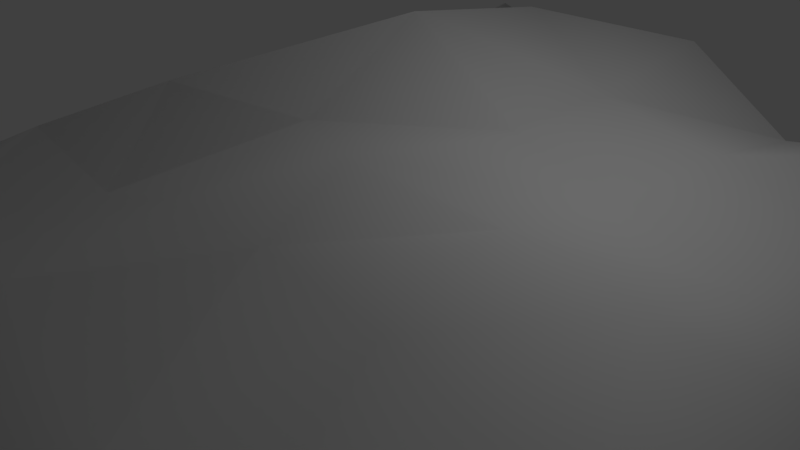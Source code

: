 # Source: hill.blend  (saved by Blender 2.79.0; exported with 4.5.12 LTS)
import bpy
from mathutils import Matrix  # noqa: F401  (used for matrix-valued properties, if any)

bpy.ops.wm.read_factory_settings(use_empty=True)
scene = bpy.context.scene
scene.name = 'Scene'

# ---- collections
col_collection_1 = bpy.data.collections.new('Collection 1'); scene.collection.children.link(col_collection_1)

# ---- materials (node trees are filled in below, after node groups)
mat_material_001 = bpy.data.materials.new('Material.001')
mat_material_001.alpha_threshold = 0.0
mat_material_001.use_transparent_shadow = False
mat_material_001.roughness = 0.5

# ---- material node trees

# ---- world
world_world = bpy.data.worlds.new('World'); scene.world = world_world
world_world.color = (0.05088, 0.05088, 0.05088)
world_world.use_sun_shadow = False
world_world.sun_shadow_jitter_overblur = 0.0
world_world.cycles.sampling_method = 'MANUAL'

# ---- cameras
cam_camera = bpy.data.cameras.new('Camera')
cam_camera.clip_end = 100.0
cam_camera.lens = 35.0
cam_camera.sensor_width = 32.0
cam_camera.sensor_height = 18.0
cam_camera.ortho_scale = 7.314
cam_camera.dof.focus_distance = 0.0
cam_camera.dof.aperture_fstop = 128.0

# ---- lights
light_lamp = bpy.data.lights.new('Lamp', 'POINT')
light_lamp.transmission_factor = 0.0
light_lamp.cutoff_distance = 30.0
light_lamp.energy = 100.0
light_lamp.shadow_buffer_clip_start = 1.001
light_lamp.shadow_soft_size = 0.1
light_lamp.shadow_maximum_resolution = 0.006
light_lamp.use_absolute_resolution = True

# ---- meshes
me_plane = bpy.data.meshes.new('Plane')
me_plane.from_pydata([(-2.042, -2.042, 0.002177), (2.042, -2.042, 0.002177), (-2.042, 2.042, 0.002177), (2.042, 2.042, 0.002177), (-1.532, -2.042, 0.002177), (-1.021, -2.042, 0.02176), (-0.5106, -2.042, 0.01575), (0.0, -2.042, 0.02235), (0.5106, -2.042, 0.002177), (1.021, -2.042, 0.002177), (1.532, -2.042, 0.002177), (1.532, 2.042, 0.002177), (1.021, 2.042, 0.002209), (0.5106, 2.042, 0.02174), (0.0, 2.042, 0.02758), (-0.5106, 2.042, 0.02902), (-1.021, 2.042, 0.02917), (-1.532, 2.042, 0.002177), (-1.928, 1.461, 0.06816), (-2.045, 0.8753, 0.01365), (-2.049, 0.2918, 0.01523), (-2.021, -0.2918, 0.02637), (-2.042, -0.8752, 0.002246), (-2.042, -1.459, 0.002177), (2.042, -1.459, 0.002177), (2.042, -0.8752, 0.002246), (2.015, -0.2912, 0.02429), (2.048, 0.2918, 0.003645), (2.045, 0.8753, 0.02125), (1.923, 1.461, 0.04006), (-1.531, -1.459, 0.06545), (-1.705, -0.8203, 0.2606), (-1.536, -0.2928, 0.3411), (-1.538, 0.2933, 0.2648), (-1.542, 0.8769, 0.3069), (-1.547, 1.468, 0.23), (-1.021, -1.459, 0.2217), (-1.071, -0.8901, 0.5122), (-1.039, -0.363, 0.5249), (-1.028, 0.297, 0.3961), (-1.021, 0.8753, 0.3837), (-1.024, 1.457, 0.3476), (-0.5106, -1.459, 0.3452), (-0.5106, -0.8752, 0.3881), (-0.5274, -0.5514, 0.7592), (-0.5155, 0.2954, 0.5626), (-0.5108, 0.8753, 0.4434), (-0.5516, 1.466, 0.7525), (0.0, -1.471, 0.451), (0.0, -0.8752, 0.5348), (1.326e-08, -0.2953, 0.6714), (0.0, 0.2582, 0.9871), (0.0001929, 0.9913, 0.8941), (0.0, 1.619, 0.5157), (0.5163, -1.468, 0.103), (0.5111, -0.8767, 0.5498), (0.5285, -0.5555, 0.7548), (0.5143, 0.2945, 0.6131), (0.512, 0.8781, 0.621), (0.5594, 1.462, 0.7583), (1.195, -1.401, 0.2366), (1.064, -0.8829, 0.5036), (1.018, -0.3628, 0.614), (1.021, 0.2918, 0.4983), (1.028, 0.8781, 0.5119), (1.062, 1.428, 0.4326), (1.526, -1.458, 0.0772), (1.715, -0.8171, 0.2289), (1.469, -0.2806, 0.5015), (1.52, 0.2949, 0.333), (1.54, 0.8767, 0.3286), (1.566, 1.495, 0.491), (-2.042, -2.042, -0.03475), (2.042, -2.042, -0.03475), (-2.042, 2.042, -0.03475), (2.042, 2.042, -0.03475), (-1.532, -2.042, -0.03475), (-1.021, -2.042, -0.01516), (-0.5106, -2.042, -0.02118), (0.0, -2.042, -0.01458), (0.5106, -2.042, -0.03475), (1.021, -2.042, -0.03475), (1.532, -2.042, -0.03475), (1.532, 2.042, -0.03475), (1.021, 2.042, -0.03475), (0.5106, 2.042, -0.01519), (0.0, 2.042, -0.009346), (-0.5106, 2.042, -0.007907), (-1.021, 2.042, -0.007898), (-1.532, 2.042, -0.03475), (-2.042, 1.459, -0.03443), (-2.043, 0.8753, -0.02385), (-2.046, 0.2918, -0.02256), (-2.043, -0.2917, -0.02339), (-2.042, -0.8752, -0.03475), (-2.042, -1.459, -0.03475), (2.042, -1.459, -0.03475), (2.042, -0.8752, -0.03475), (2.042, -0.2917, -0.03471), (2.044, 0.2918, -0.03429), (2.043, 0.8753, -0.01628), (2.042, 1.459, -0.0342)], [], [(71, 29, 3, 11), (18, 35, 17, 2), (35, 41, 16, 17), (41, 47, 15, 16), (47, 53, 14, 15), (53, 59, 13, 14), (59, 65, 12, 13), (65, 71, 11, 12), (9, 10, 66, 60), (60, 66, 67, 61), (61, 67, 68, 62), (62, 68, 69, 63), (63, 69, 70, 64), (64, 70, 71, 65), (8, 9, 60, 54), (54, 60, 61, 55), (55, 61, 62, 56), (56, 62, 63, 57), (57, 63, 64, 58), (58, 64, 65, 59), (7, 8, 54, 48), (48, 54, 55, 49), (49, 55, 56, 50), (50, 56, 57, 51), (51, 57, 58, 52), (52, 58, 59, 53), (6, 7, 48, 42), (42, 48, 49, 43), (43, 49, 50, 44), (44, 50, 51, 45), (45, 51, 52, 46), (46, 52, 53, 47), (5, 6, 42, 36), (36, 42, 43, 37), (37, 43, 44, 38), (38, 44, 45, 39), (39, 45, 46, 40), (40, 46, 47, 41), (4, 5, 36, 30), (30, 36, 37, 31), (31, 37, 38, 32), (32, 38, 39, 33), (33, 39, 40, 34), (34, 40, 41, 35), (0, 4, 30, 23), (23, 30, 31, 22), (22, 31, 32, 21), (21, 32, 33, 20), (20, 33, 34, 19), (19, 34, 35, 18), (10, 1, 24, 66), (66, 24, 25, 67), (67, 25, 26, 68), (68, 26, 27, 69), (69, 27, 28, 70), (70, 28, 29, 71), (13, 12, 84, 85), (0, 23, 95, 72), (20, 19, 91, 92), (14, 13, 85, 86), (1, 10, 82, 73), (21, 20, 92, 93), (15, 14, 86, 87), (3, 29, 101, 75), (22, 21, 93, 94), (16, 15, 87, 88), (2, 17, 89, 74), (23, 22, 94, 95), (17, 16, 88, 89), (4, 0, 72, 76), (24, 1, 73, 96), (5, 4, 76, 77), (25, 24, 96, 97), (6, 5, 77, 78), (26, 25, 97, 98), (7, 6, 78, 79), (27, 26, 98, 99), (8, 7, 79, 80), (28, 27, 99, 100), (9, 8, 80, 81), (29, 28, 100, 101), (10, 9, 81, 82), (11, 3, 75, 83), (18, 2, 74, 90), (12, 11, 83, 84), (19, 18, 90, 91)])
me_plane.polygons.foreach_set('use_smooth', [True] * 86)
_uv = me_plane.uv_layers.new(name='UVMap')
_uv.uv.foreach_set('vector', [0.9036, 0.6047, 0.9754, 0.5976, 0.9997, 0.7146, 0.897, 0.7148, 0.8437, 0.2856, 0.8451, 0.2089, 0.9607, 0.2058, 0.9607, 0.3085, 0.8451, 0.2089, 0.843, 0.1037, 0.9607, 0.103, 0.9607, 0.2058, 0.843, 0.1037, 0.8448, 0.008586, 0.9607, 0.0003026, 0.9607, 0.103, 0.6408, 0.4798, 0.6865, 0.5916, 0.7847, 0.5933, 0.7862, 0.4906, 0.6865, 0.5916, 0.6357, 0.7032, 0.7841, 0.696, 0.7847, 0.5933, 0.6357, 0.7032, 0.6995, 0.8055, 0.7862, 0.7988, 0.7841, 0.696, 0.8021, 0.5915, 0.9036, 0.6047, 0.897, 0.7148, 0.7942, 0.7151, 0.0003026, 0.7399, 0.103, 0.7399, 0.1019, 0.8574, 0.0353, 0.8689, 0.0353, 0.8689, 0.1019, 0.8574, 0.1399, 0.9864, 0.008798, 0.9732, 0.8329, 0.4792, 0.7018, 0.4654, 0.7517, 0.3576, 0.8424, 0.3746, 0.8424, 0.3746, 0.7517, 0.3576, 0.7421, 0.2418, 0.8424, 0.2428, 0.8424, 0.2428, 0.7421, 0.2418, 0.7386, 0.1247, 0.8415, 0.1249, 0.8415, 0.1249, 0.7386, 0.1247, 0.7337, 0.0003026, 0.8351, 0.01421, 0.1381, 0.7393, 0.03533, 0.7393, 0.0003026, 0.6103, 0.1369, 0.6238, 0.1369, 0.6238, 0.0003026, 0.6103, 0.02679, 0.506, 0.1379, 0.5048, 0.2138, 0.001608, 0.325, 0.0003026, 0.316, 0.1049, 0.2173, 0.06624, 0.2173, 0.06624, 0.316, 0.1049, 0.3166, 0.2367, 0.2146, 0.2373, 0.2146, 0.2373, 0.3166, 0.2367, 0.318, 0.3546, 0.2142, 0.3547, 0.2142, 0.3547, 0.318, 0.3546, 0.325, 0.4652, 0.2238, 0.4721, 0.2408, 0.7393, 0.1381, 0.7393, 0.1369, 0.6238, 0.2408, 0.6245, 0.2408, 0.6245, 0.1369, 0.6238, 0.1379, 0.5048, 0.2408, 0.5045, 0.111, 0.001977, 0.2138, 0.001608, 0.2173, 0.06624, 0.1111, 0.1187, 0.1111, 0.1187, 0.2173, 0.06624, 0.2146, 0.2373, 0.1111, 0.23, 0.1111, 0.23, 0.2146, 0.2373, 0.2142, 0.3547, 0.1113, 0.3775, 0.1113, 0.3775, 0.2142, 0.3547, 0.2238, 0.4721, 0.1113, 0.5039, 0.3435, 0.7393, 0.2408, 0.7393, 0.2408, 0.6245, 0.3435, 0.6219, 0.3435, 0.6219, 0.2408, 0.6245, 0.2408, 0.5045, 0.3435, 0.5045, 0.008246, 0.002046, 0.111, 0.001977, 0.1111, 0.1187, 0.004903, 0.0672, 0.004903, 0.0672, 0.1111, 0.1187, 0.1111, 0.23, 0.007417, 0.2376, 0.007417, 0.2376, 0.1111, 0.23, 0.1113, 0.3775, 0.008437, 0.3543, 0.008437, 0.3543, 0.1113, 0.3775, 0.1113, 0.5039, 0.0003026, 0.4732, 0.59, 0.71, 0.59, 0.8127, 0.4726, 0.8127, 0.4726, 0.71, 0.4726, 0.71, 0.4726, 0.8127, 0.3552, 0.8127, 0.3582, 0.6999, 0.5223, 0.0003026, 0.6351, 0.003282, 0.6317, 0.06844, 0.5288, 0.1064, 0.5288, 0.1064, 0.6317, 0.06844, 0.6342, 0.2388, 0.5311, 0.2392, 0.5311, 0.2392, 0.6342, 0.2388, 0.6351, 0.3555, 0.5324, 0.3555, 0.5324, 0.3555, 0.6351, 0.3555, 0.6269, 0.4744, 0.5318, 0.4726, 0.59, 0.6073, 0.59, 0.71, 0.4726, 0.71, 0.4726, 0.6073, 0.4726, 0.6073, 0.4726, 0.71, 0.3582, 0.6999, 0.3441, 0.5724, 0.3948, 0.01436, 0.5223, 0.0003026, 0.5288, 0.1064, 0.4289, 0.1205, 0.4289, 0.1205, 0.5288, 0.1064, 0.5311, 0.2392, 0.4283, 0.2384, 0.4283, 0.2384, 0.5311, 0.2392, 0.5324, 0.3555, 0.4277, 0.3559, 0.4277, 0.3559, 0.5324, 0.3555, 0.5318, 0.4726, 0.4266, 0.4747, 0.59, 0.5045, 0.59, 0.6073, 0.4726, 0.6073, 0.4726, 0.5045, 0.4726, 0.5045, 0.4726, 0.6073, 0.3441, 0.5724, 0.3552, 0.5045, 0.3269, 0.003319, 0.3948, 0.01436, 0.4289, 0.1205, 0.3311, 0.1207, 0.3311, 0.1207, 0.4289, 0.1205, 0.4283, 0.2384, 0.3256, 0.2381, 0.3256, 0.2381, 0.4283, 0.2384, 0.4277, 0.3559, 0.3264, 0.3555, 0.3264, 0.3555, 0.4277, 0.3559, 0.4266, 0.4747, 0.3499, 0.4733, 0.103, 0.7399, 0.2058, 0.7399, 0.2057, 0.8573, 0.1019, 0.8574, 0.1019, 0.8574, 0.2057, 0.8573, 0.2058, 0.9747, 0.1399, 0.9864, 0.7018, 0.4654, 0.6359, 0.4768, 0.6419, 0.3593, 0.7517, 0.3576, 0.7517, 0.3576, 0.6419, 0.3593, 0.6357, 0.242, 0.7421, 0.2418, 0.7421, 0.2418, 0.6357, 0.242, 0.6368, 0.1246, 0.7386, 0.1247, 0.7386, 0.1247, 0.6368, 0.1246, 0.6619, 0.00693, 0.7337, 0.0003026, 0.7841, 0.696, 0.7862, 0.7988, 0.7936, 0.7989, 0.7915, 0.6961, 0.7982, 0.7157, 0.7982, 0.8331, 0.8056, 0.8331, 0.8056, 0.7157, 0.6301, 0.7107, 0.627, 0.5933, 0.6194, 0.5935, 0.6225, 0.7109, 0.7847, 0.5933, 0.7841, 0.696, 0.7915, 0.6961, 0.7921, 0.5934, 0.2818, 0.8133, 0.3845, 0.8133, 0.3845, 0.8207, 0.2818, 0.8207, 0.6351, 0.828, 0.6301, 0.7107, 0.6225, 0.7109, 0.6251, 0.8283, 0.7862, 0.4906, 0.7847, 0.5933, 0.7921, 0.5934, 0.7936, 0.4907, 0.9997, 0.7146, 0.9754, 0.5976, 0.9994, 0.5972, 0.9997, 0.7146, 0.6331, 0.9455, 0.6351, 0.828, 0.6251, 0.8283, 0.6256, 0.9457, 0.9613, 0.206, 0.9641, 0.3087, 0.9715, 0.3085, 0.9688, 0.2058, 0.9614, 0.0004978, 0.9641, 0.1032, 0.9715, 0.103, 0.9688, 0.0003026, 0.7982, 0.8331, 0.7982, 0.9505, 0.8056, 0.9505, 0.8056, 0.8331, 0.9641, 0.1032, 0.9613, 0.206, 0.9688, 0.2058, 0.9715, 0.103, 0.7982, 0.8185, 0.7982, 0.7157, 0.8056, 0.7157, 0.8056, 0.8185, 0.4436, 0.4753, 0.561, 0.4753, 0.561, 0.4827, 0.4436, 0.4827, 0.7942, 0.9212, 0.7982, 0.8185, 0.8056, 0.8185, 0.8017, 0.9212, 0.6064, 0.5927, 0.6064, 0.4753, 0.6139, 0.4753, 0.6139, 0.5927, 0.5939, 0.578, 0.594, 0.4753, 0.6014, 0.4754, 0.6013, 0.5781, 0.602, 0.7102, 0.6064, 0.5927, 0.6139, 0.5927, 0.6139, 0.7101, 0.5912, 0.6807, 0.5939, 0.578, 0.6013, 0.5781, 0.5987, 0.6808, 0.6062, 0.8275, 0.602, 0.7102, 0.6139, 0.7101, 0.6138, 0.8275, 0.594, 0.7835, 0.5912, 0.6807, 0.5987, 0.6808, 0.6014, 0.7836, 0.6026, 0.9449, 0.6062, 0.8275, 0.6138, 0.8275, 0.6102, 0.9449, 0.4872, 0.8133, 0.59, 0.8133, 0.59, 0.8207, 0.4872, 0.8207, 0.9754, 0.5976, 0.9997, 0.4798, 0.9992, 0.4798, 0.9994, 0.5972, 0.3845, 0.8133, 0.4872, 0.8133, 0.4872, 0.8207, 0.3845, 0.8207, 0.8062, 0.8185, 0.8062, 0.9212, 0.8137, 0.9212, 0.8137, 0.8185, 0.443, 0.4753, 0.3257, 0.4862, 0.3256, 0.4936, 0.443, 0.4959, 0.8062, 0.7157, 0.8062, 0.8185, 0.8137, 0.8185, 0.8137, 0.7157, 0.627, 0.5933, 0.6351, 0.4753, 0.6145, 0.4762, 0.6194, 0.5935])
me_plane.materials.append(mat_material_001)
me_plane.use_remesh_preserve_volume = False
me_plane.use_remesh_preserve_attributes = False
me_plane.use_mirror_vertex_groups = False
me_plane.update()

# ---- objects
ob_plane = bpy.data.objects.new('Plane', me_plane)
ob_lamp = bpy.data.objects.new('Lamp', light_lamp)
ob_camera = bpy.data.objects.new('Camera', cam_camera)

# ---- transforms, parenting, visibility, modifiers, constraints
ob_plane.location = (0.0, 0.0, 0.0)
ob_plane.scale = (3.024, 3.024, 3.024)
ob_plane.lineart.crease_threshold = 0.0
ob_lamp.location = (4.076, 1.005, 5.904)
ob_lamp.rotation_euler = (0.6503, 0.05522, 1.866)
ob_lamp.lock_rotations_4d = False
ob_lamp.empty_display_type = 'ARROWS'
ob_lamp.color = (0.0, 0.0, 0.0, 0.0)
ob_lamp.lineart.crease_threshold = 0.0
ob_camera.location = (7.481, -6.508, 5.344)
ob_camera.rotation_euler = (1.109, 0.0, 0.8149)
ob_camera.lock_rotations_4d = False
ob_camera.empty_display_type = 'ARROWS'
ob_camera.color = (0.0, 0.0, 0.0, 0.0)
ob_camera.display_type = 'WIRE'
ob_camera.lineart.crease_threshold = 0.0

# ---- collection membership
col_collection_1.objects.link(ob_plane)
col_collection_1.objects.link(ob_lamp)
col_collection_1.objects.link(ob_camera)

# ---- scene / render settings (as saved in the file)
scene.camera = ob_camera
scene.frame_start = 1; scene.frame_end = 250; scene.frame_set(1)
scene.render.engine = 'BLENDER_EEVEE_NEXT'
scene.render.resolution_percentage = 50
scene.render.dither_intensity = 0.0
scene.cycles.use_denoising = False
scene.cycles.samples = 128
scene.cycles.sampling_pattern = 'TABULATED_SOBOL'
scene.cycles.use_adaptive_sampling = False
scene.cycles.use_light_tree = False
scene.cycles.blur_glossy = 0.0
scene.cycles.sample_clamp_indirect = 0.0
scene.view_settings.view_transform = 'Standard'
bpy.context.view_layer.update()
